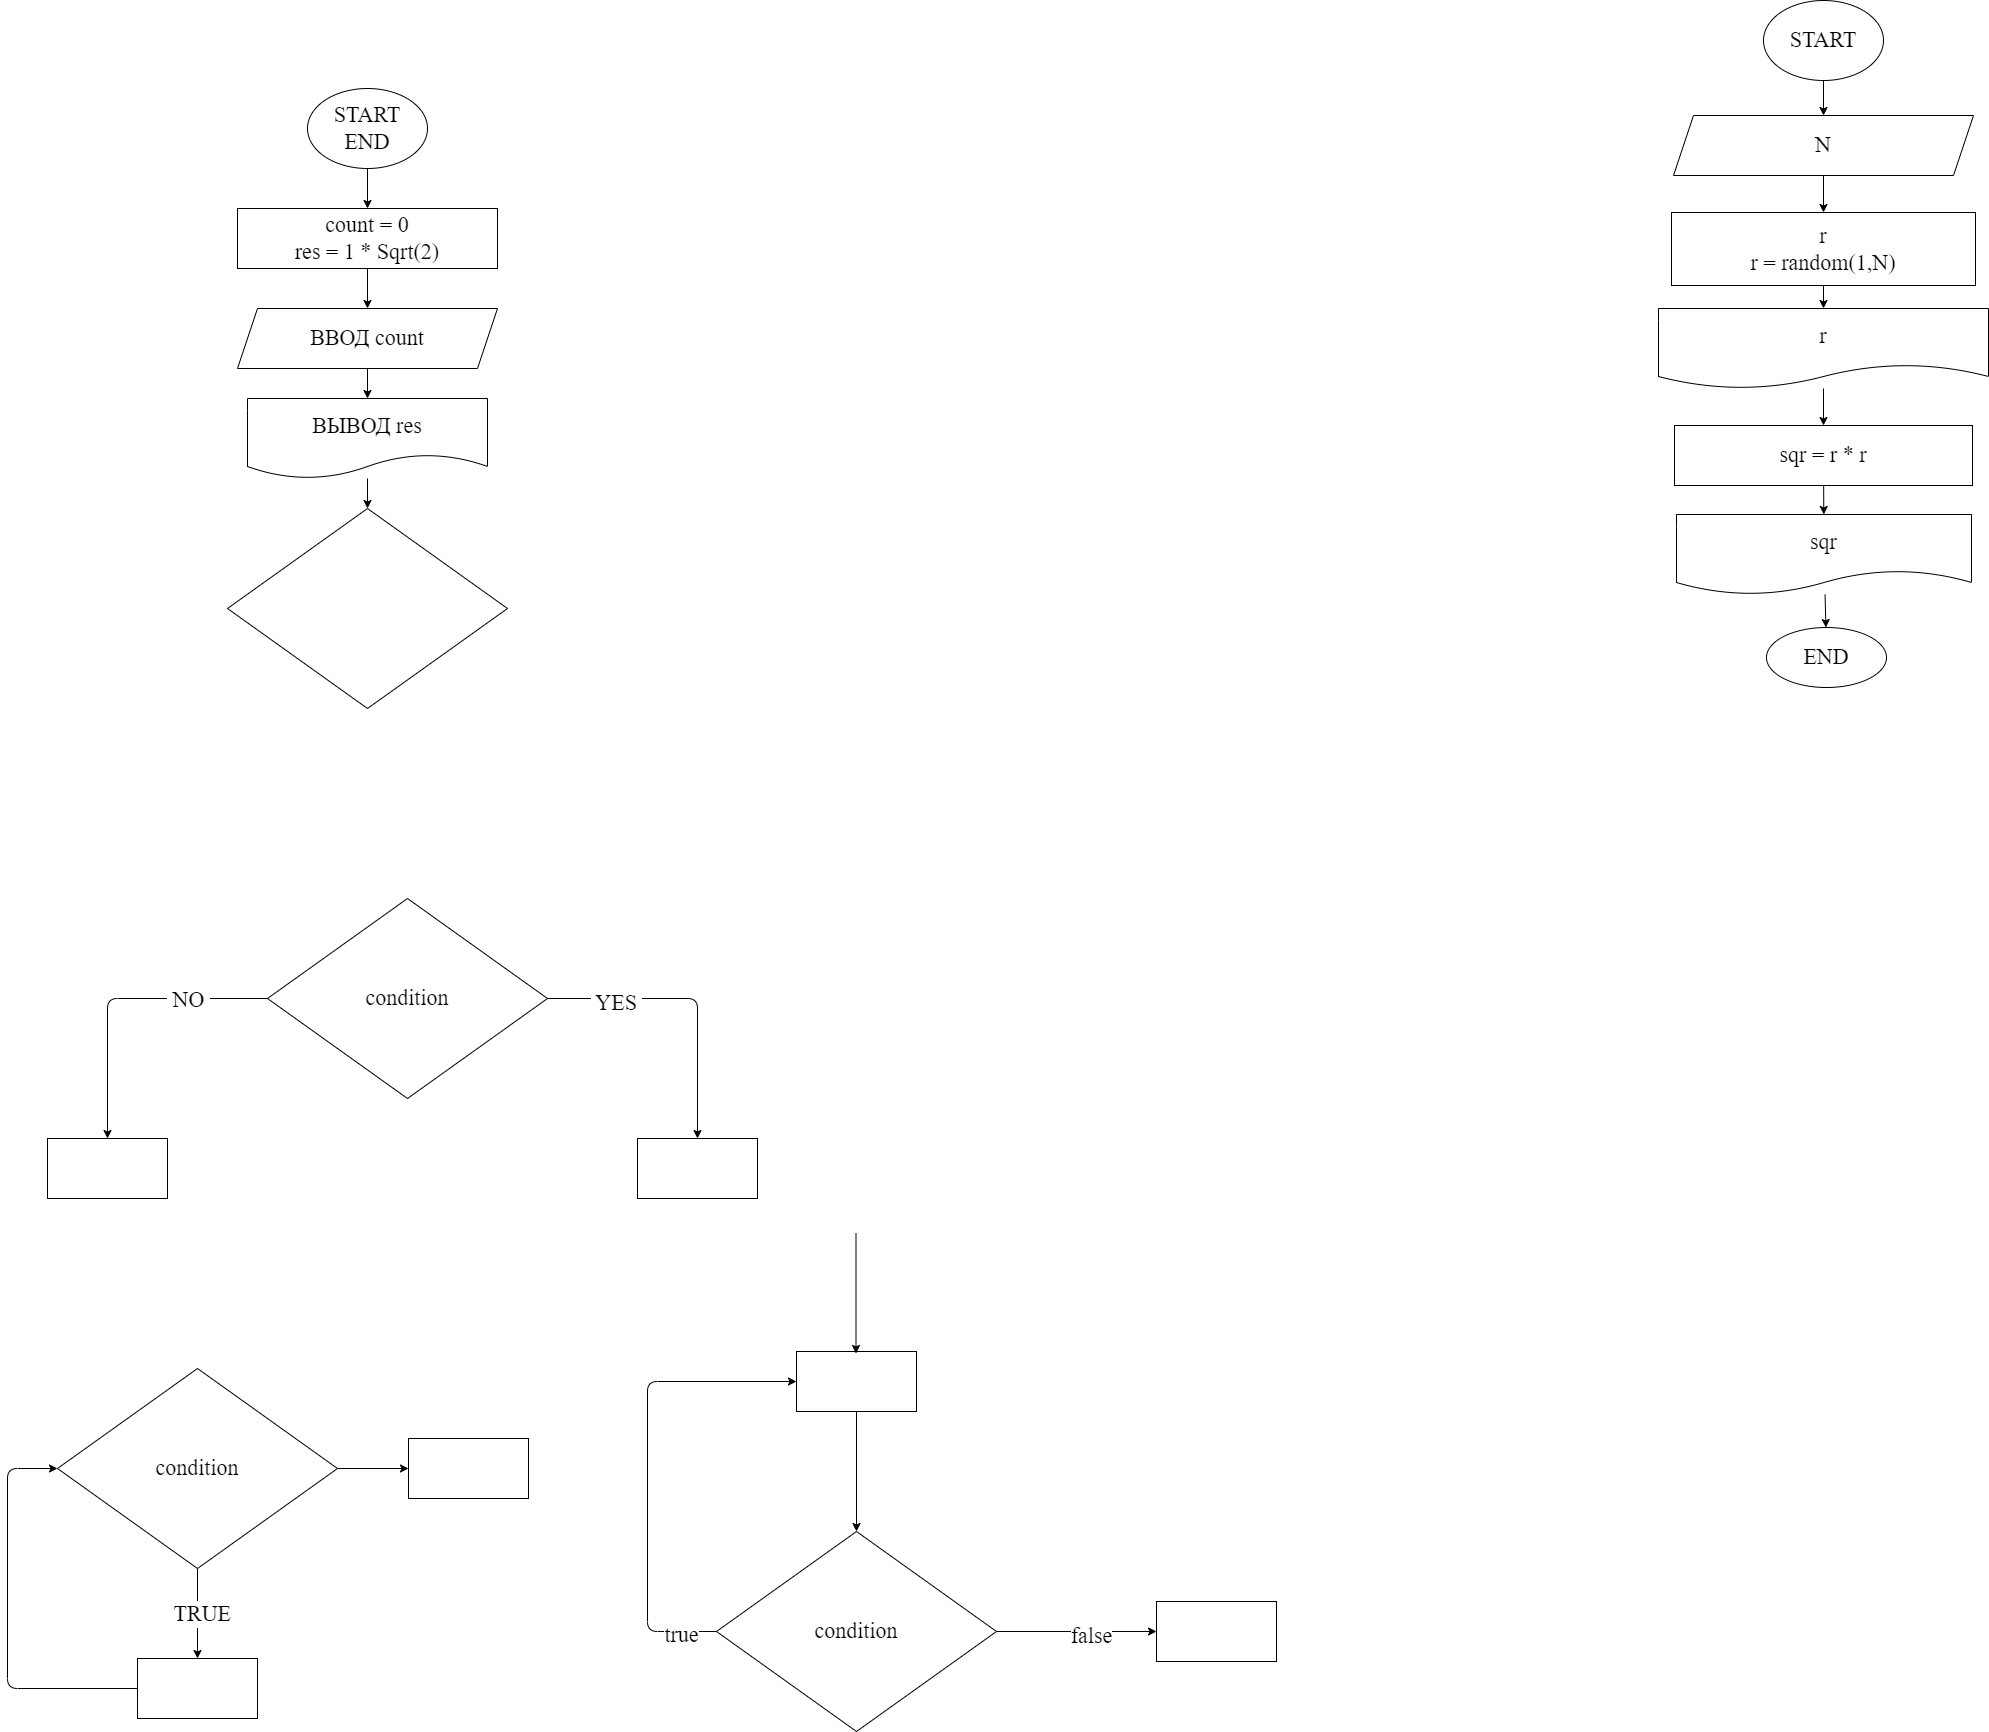

The diagram above was exported from draw.io. Its source (the exported page's mxGraphModel, read from the mxfile embedded in the PNG):
<mxGraphModel dx="1120" dy="916" grid="0" gridSize="10" guides="1" tooltips="1" connect="1" arrows="1" fold="1" page="0" pageScale="1" pageWidth="1000" pageHeight="700" math="0" shadow="0">
  <root>
    <mxCell id="0" />
    <mxCell id="1" parent="0" />
    <mxCell id="7" value="" style="edgeStyle=none;html=1;fontFamily=Fira Code;fontSize=22;" parent="1" source="2" target="6" edge="1">
      <mxGeometry relative="1" as="geometry" />
    </mxCell>
    <mxCell id="2" value="START&lt;br&gt;END" style="ellipse;whiteSpace=wrap;html=1;fontFamily=Fira Code;fontSize=22;" parent="1" vertex="1">
      <mxGeometry x="350" y="10" width="120" height="80" as="geometry" />
    </mxCell>
    <mxCell id="9" value="" style="edgeStyle=none;html=1;fontFamily=Fira Code;fontSize=22;" parent="1" source="6" target="8" edge="1">
      <mxGeometry relative="1" as="geometry" />
    </mxCell>
    <mxCell id="6" value="count = 0&lt;br&gt;res = 1 * Sqrt(2)" style="whiteSpace=wrap;html=1;fontSize=22;fontFamily=Fira Code;" parent="1" vertex="1">
      <mxGeometry x="280" y="130" width="260" height="60" as="geometry" />
    </mxCell>
    <mxCell id="11" value="" style="edgeStyle=none;html=1;fontFamily=Fira Code;fontSize=22;" parent="1" source="8" target="10" edge="1">
      <mxGeometry relative="1" as="geometry" />
    </mxCell>
    <mxCell id="8" value="ВВОД count" style="shape=parallelogram;perimeter=parallelogramPerimeter;whiteSpace=wrap;html=1;fixedSize=1;fontSize=22;fontFamily=Fira Code;" parent="1" vertex="1">
      <mxGeometry x="280" y="230" width="260" height="60" as="geometry" />
    </mxCell>
    <mxCell id="14" value="" style="edgeStyle=none;html=1;fontFamily=Fira Code;fontSize=22;" parent="1" source="10" target="13" edge="1">
      <mxGeometry relative="1" as="geometry" />
    </mxCell>
    <mxCell id="10" value="ВЫВОД res" style="shape=document;whiteSpace=wrap;html=1;boundedLbl=1;fontSize=22;fontFamily=Fira Code;" parent="1" vertex="1">
      <mxGeometry x="290" y="320" width="240" height="80" as="geometry" />
    </mxCell>
    <mxCell id="13" value="" style="rhombus;whiteSpace=wrap;html=1;fontSize=22;fontFamily=Fira Code;" parent="1" vertex="1">
      <mxGeometry x="270" y="430" width="280" height="200" as="geometry" />
    </mxCell>
    <mxCell id="17" value="" style="edgeStyle=none;html=1;fontFamily=Fira Code;fontSize=22;" parent="1" source="15" target="16" edge="1">
      <mxGeometry relative="1" as="geometry">
        <Array as="points">
          <mxPoint x="740" y="920" />
        </Array>
      </mxGeometry>
    </mxCell>
    <mxCell id="20" value="&amp;nbsp;YES&amp;nbsp;" style="edgeLabel;html=1;align=center;verticalAlign=middle;resizable=0;points=[];fontSize=22;fontFamily=Fira Code;" parent="17" vertex="1" connectable="0">
      <mxGeometry x="-0.5322" y="-4" relative="1" as="geometry">
        <mxPoint as="offset" />
      </mxGeometry>
    </mxCell>
    <mxCell id="19" value="" style="edgeStyle=none;html=1;fontFamily=Fira Code;fontSize=22;" parent="1" source="15" target="18" edge="1">
      <mxGeometry relative="1" as="geometry">
        <Array as="points">
          <mxPoint x="150" y="920" />
        </Array>
      </mxGeometry>
    </mxCell>
    <mxCell id="21" value="&amp;nbsp;NO&amp;nbsp;" style="edgeLabel;html=1;align=center;verticalAlign=middle;resizable=0;points=[];fontSize=22;fontFamily=Fira Code;" parent="19" vertex="1" connectable="0">
      <mxGeometry x="-0.4656" y="1" relative="1" as="geometry">
        <mxPoint as="offset" />
      </mxGeometry>
    </mxCell>
    <mxCell id="15" value="condition" style="rhombus;whiteSpace=wrap;html=1;fontSize=22;fontFamily=Fira Code;" parent="1" vertex="1">
      <mxGeometry x="310" y="820" width="280" height="200" as="geometry" />
    </mxCell>
    <mxCell id="16" value="" style="whiteSpace=wrap;html=1;fontSize=22;fontFamily=Fira Code;" parent="1" vertex="1">
      <mxGeometry x="680" y="1060" width="120" height="60" as="geometry" />
    </mxCell>
    <mxCell id="18" value="" style="whiteSpace=wrap;html=1;fontSize=22;fontFamily=Fira Code;" parent="1" vertex="1">
      <mxGeometry x="90" y="1060" width="120" height="60" as="geometry" />
    </mxCell>
    <mxCell id="24" value="" style="edgeStyle=none;html=1;fontFamily=Fira Code;fontSize=22;" parent="1" source="22" target="23" edge="1">
      <mxGeometry relative="1" as="geometry" />
    </mxCell>
    <mxCell id="25" value="&amp;nbsp;TRUE&amp;nbsp;" style="edgeLabel;html=1;align=center;verticalAlign=middle;resizable=0;points=[];fontSize=22;fontFamily=Fira Code;" parent="24" vertex="1" connectable="0">
      <mxGeometry x="-0.0033" y="4" relative="1" as="geometry">
        <mxPoint as="offset" />
      </mxGeometry>
    </mxCell>
    <mxCell id="34" value="" style="edgeStyle=none;html=1;fontFamily=Fira Code;fontSize=22;" parent="1" source="22" target="33" edge="1">
      <mxGeometry relative="1" as="geometry" />
    </mxCell>
    <mxCell id="22" value="condition" style="rhombus;whiteSpace=wrap;html=1;fontSize=22;fontFamily=Fira Code;" parent="1" vertex="1">
      <mxGeometry x="100" y="1290" width="280" height="200" as="geometry" />
    </mxCell>
    <mxCell id="26" style="edgeStyle=none;html=1;entryX=0;entryY=0.5;entryDx=0;entryDy=0;fontFamily=Fira Code;fontSize=22;" parent="1" source="23" target="22" edge="1">
      <mxGeometry relative="1" as="geometry">
        <Array as="points">
          <mxPoint x="50" y="1610" />
          <mxPoint x="50" y="1390" />
        </Array>
      </mxGeometry>
    </mxCell>
    <mxCell id="23" value="" style="whiteSpace=wrap;html=1;fontSize=22;fontFamily=Fira Code;" parent="1" vertex="1">
      <mxGeometry x="180" y="1580" width="120" height="60" as="geometry" />
    </mxCell>
    <mxCell id="32" style="edgeStyle=none;html=1;entryX=0;entryY=0.5;entryDx=0;entryDy=0;fontFamily=Fira Code;fontSize=22;" parent="1" source="27" target="28" edge="1">
      <mxGeometry relative="1" as="geometry">
        <Array as="points">
          <mxPoint x="690" y="1553" />
          <mxPoint x="690" y="1303" />
        </Array>
      </mxGeometry>
    </mxCell>
    <mxCell id="36" value="true" style="edgeLabel;html=1;align=center;verticalAlign=middle;resizable=0;points=[];fontSize=22;fontFamily=Fira Code;" parent="32" vertex="1" connectable="0">
      <mxGeometry x="-0.8462" y="3" relative="1" as="geometry">
        <mxPoint as="offset" />
      </mxGeometry>
    </mxCell>
    <mxCell id="38" value="" style="edgeStyle=none;html=1;fontFamily=Fira Code;fontSize=22;" parent="1" source="27" target="37" edge="1">
      <mxGeometry relative="1" as="geometry" />
    </mxCell>
    <mxCell id="39" value="false" style="edgeLabel;html=1;align=center;verticalAlign=middle;resizable=0;points=[];fontSize=22;fontFamily=Fira Code;" parent="38" vertex="1" connectable="0">
      <mxGeometry x="0.1729" y="-4" relative="1" as="geometry">
        <mxPoint as="offset" />
      </mxGeometry>
    </mxCell>
    <mxCell id="27" value="condition" style="rhombus;whiteSpace=wrap;html=1;fontSize=22;fontFamily=Fira Code;" parent="1" vertex="1">
      <mxGeometry x="759" y="1453" width="280" height="200" as="geometry" />
    </mxCell>
    <mxCell id="29" style="edgeStyle=none;html=1;entryX=0.5;entryY=0;entryDx=0;entryDy=0;fontFamily=Fira Code;fontSize=22;" parent="1" source="28" target="27" edge="1">
      <mxGeometry relative="1" as="geometry" />
    </mxCell>
    <mxCell id="28" value="" style="whiteSpace=wrap;html=1;fontSize=22;fontFamily=Fira Code;" parent="1" vertex="1">
      <mxGeometry x="839" y="1273" width="120" height="60" as="geometry" />
    </mxCell>
    <mxCell id="31" style="edgeStyle=none;html=1;entryX=0.5;entryY=0;entryDx=0;entryDy=0;fontFamily=Fira Code;fontSize=22;" parent="1" edge="1">
      <mxGeometry relative="1" as="geometry">
        <mxPoint x="898.5" y="1155" as="sourcePoint" />
        <mxPoint x="898.5" y="1275" as="targetPoint" />
      </mxGeometry>
    </mxCell>
    <mxCell id="33" value="" style="whiteSpace=wrap;html=1;fontSize=22;fontFamily=Fira Code;" parent="1" vertex="1">
      <mxGeometry x="451" y="1360" width="120" height="60" as="geometry" />
    </mxCell>
    <mxCell id="37" value="" style="whiteSpace=wrap;html=1;fontSize=22;fontFamily=Fira Code;" parent="1" vertex="1">
      <mxGeometry x="1199" y="1523" width="120" height="60" as="geometry" />
    </mxCell>
    <mxCell id="45" value="" style="edgeStyle=none;html=1;fontFamily=Fira Code;fontSize=22;" parent="1" source="41" target="44" edge="1">
      <mxGeometry relative="1" as="geometry" />
    </mxCell>
    <mxCell id="41" value="START" style="ellipse;whiteSpace=wrap;html=1;fontFamily=Fira Code;fontSize=22;" parent="1" vertex="1">
      <mxGeometry x="1806" y="-78" width="120" height="80" as="geometry" />
    </mxCell>
    <mxCell id="47" value="" style="edgeStyle=none;html=1;fontFamily=Fira Code;fontSize=22;" parent="1" source="44" target="46" edge="1">
      <mxGeometry relative="1" as="geometry" />
    </mxCell>
    <mxCell id="44" value="N" style="shape=parallelogram;perimeter=parallelogramPerimeter;whiteSpace=wrap;html=1;fixedSize=1;fontSize=22;fontFamily=Fira Code;" parent="1" vertex="1">
      <mxGeometry x="1716" y="37" width="300" height="60" as="geometry" />
    </mxCell>
    <mxCell id="49" value="" style="edgeStyle=none;html=1;fontFamily=Fira Code;fontSize=22;" parent="1" source="46" target="48" edge="1">
      <mxGeometry relative="1" as="geometry" />
    </mxCell>
    <mxCell id="46" value="r&lt;br&gt;r = random(1,N)" style="whiteSpace=wrap;html=1;fontSize=22;fontFamily=Fira Code;" parent="1" vertex="1">
      <mxGeometry x="1714" y="134" width="304" height="73" as="geometry" />
    </mxCell>
    <mxCell id="60" value="" style="edgeStyle=none;html=1;" edge="1" parent="1" source="48" target="59">
      <mxGeometry relative="1" as="geometry" />
    </mxCell>
    <mxCell id="48" value="r" style="shape=document;whiteSpace=wrap;html=1;boundedLbl=1;fontSize=22;fontFamily=Fira Code;" parent="1" vertex="1">
      <mxGeometry x="1701" y="230" width="330" height="80" as="geometry" />
    </mxCell>
    <mxCell id="50" value="END" style="ellipse;whiteSpace=wrap;html=1;fontSize=22;fontFamily=Fira Code;" parent="1" vertex="1">
      <mxGeometry x="1809" y="549" width="120" height="60" as="geometry" />
    </mxCell>
    <mxCell id="62" value="" style="edgeStyle=none;html=1;" edge="1" parent="1" source="59" target="61">
      <mxGeometry relative="1" as="geometry" />
    </mxCell>
    <mxCell id="59" value="sqr = r * r" style="whiteSpace=wrap;html=1;fontSize=22;fontFamily=Fira Code;" vertex="1" parent="1">
      <mxGeometry x="1717" y="347" width="298" height="60" as="geometry" />
    </mxCell>
    <mxCell id="63" value="" style="edgeStyle=none;html=1;" edge="1" parent="1" source="61" target="50">
      <mxGeometry relative="1" as="geometry" />
    </mxCell>
    <mxCell id="61" value="sqr" style="shape=document;whiteSpace=wrap;html=1;boundedLbl=1;fontSize=22;fontFamily=Fira Code;" vertex="1" parent="1">
      <mxGeometry x="1719" y="436" width="295" height="80" as="geometry" />
    </mxCell>
  </root>
</mxGraphModel>